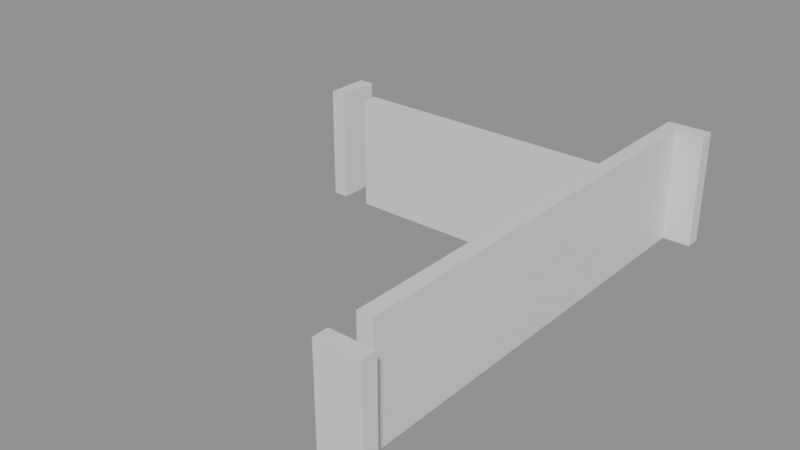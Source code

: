 # Source: building_lego.blend  (saved by Blender 5.0.119; exported with 4.5.12 LTS)
import bpy
from mathutils import Matrix  # noqa: F401  (used for matrix-valued properties, if any)

bpy.ops.wm.read_factory_settings(use_empty=True)
scene = bpy.context.scene
scene.name = 'Scene'

# ---- collections
col_01_paredes_externas = bpy.data.collections.new('01_Paredes_Externas'); scene.collection.children.link(col_01_paredes_externas)
col_02_paredes_internas = bpy.data.collections.new('02_Paredes_Internas'); scene.collection.children.link(col_02_paredes_internas)
col_03_pisos_escadas = bpy.data.collections.new('03_Pisos_Escadas'); scene.collection.children.link(col_03_pisos_escadas)
col_04_moveis_decoracoes = bpy.data.collections.new('04_Moveis_Decoracoes'); scene.collection.children.link(col_04_moveis_decoracoes)

# ---- materials (node trees are filled in below, after node groups)
mat_mat_parede_externa = bpy.data.materials.new('Mat_Parede_Externa')
mat_mat_parede_interna = bpy.data.materials.new('Mat_Parede_Interna')
mat_mat_pisos = bpy.data.materials.new('Mat_Pisos')
mat_mat_moveis = bpy.data.materials.new('Mat_Moveis')

# ---- material node trees
mat_mat_parede_externa.use_nodes = True; mat_mat_parede_externa.node_tree.nodes.clear()
_N = mat_mat_parede_externa.node_tree.nodes; _L = mat_mat_parede_externa.node_tree.links
n0 = _N.new('ShaderNodeBsdfPrincipled'); n0.name = 'BSDF - Pré-fundamentado'; n0.location = (-200, 100)
n1 = _N.new('ShaderNodeOutputMaterial'); n1.name = 'Saída de material'; n1.location = (200, 100)
_L.new(n0.outputs[0], n1.inputs[0])
n1.is_active_output = True
mat_mat_parede_interna.use_nodes = True; mat_mat_parede_interna.node_tree.nodes.clear()
_N = mat_mat_parede_interna.node_tree.nodes; _L = mat_mat_parede_interna.node_tree.links
n0 = _N.new('ShaderNodeBsdfPrincipled'); n0.name = 'BSDF - Pré-fundamentado'; n0.location = (-200, 100)
n1 = _N.new('ShaderNodeOutputMaterial'); n1.name = 'Saída de material'; n1.location = (200, 100)
_L.new(n0.outputs[0], n1.inputs[0])
n1.is_active_output = True
mat_mat_pisos.use_nodes = True; mat_mat_pisos.node_tree.nodes.clear()
_N = mat_mat_pisos.node_tree.nodes; _L = mat_mat_pisos.node_tree.links
n0 = _N.new('ShaderNodeBsdfPrincipled'); n0.name = 'BSDF - Pré-fundamentado'; n0.location = (-200, 100)
n1 = _N.new('ShaderNodeOutputMaterial'); n1.name = 'Saída de material'; n1.location = (200, 100)
_L.new(n0.outputs[0], n1.inputs[0])
n1.is_active_output = True
mat_mat_moveis.use_nodes = True; mat_mat_moveis.node_tree.nodes.clear()
_N = mat_mat_moveis.node_tree.nodes; _L = mat_mat_moveis.node_tree.links
n0 = _N.new('ShaderNodeBsdfPrincipled'); n0.name = 'BSDF - Pré-fundamentado'; n0.location = (-200, 100)
n1 = _N.new('ShaderNodeOutputMaterial'); n1.name = 'Saída de material'; n1.location = (200, 100)
_L.new(n0.outputs[0], n1.inputs[0])
n1.is_active_output = True

# ---- meshes
me_bloco_dungeon_wall_4735_1167_z22 = bpy.data.meshes.new('Bloco_dungeon_wall_4735_1167_z22')
me_bloco_dungeon_wall_4735_1167_z22.from_pydata([(-0.5, -0.175, -1.32), (0.5, -0.175, -1.32), (0.5, 0.175, -1.32), (-0.5, 0.175, -1.32), (-0.5, -0.175, 1.32), (0.5, -0.175, 1.32), (0.5, 0.175, 1.32), (-0.5, 0.175, 1.32)], [], [(0, 1, 2, 3), (4, 7, 6, 5), (0, 4, 5, 1), (2, 6, 7, 3), (0, 3, 7, 4), (1, 5, 6, 2)])
me_bloco_dungeon_wall_4735_1167_z22.materials.append(mat_mat_parede_externa)
me_bloco_dungeon_wall_4735_1167_z22.update()
me_bloco_dungeon_wall_4735_1178_z22 = bpy.data.meshes.new('Bloco_dungeon_wall_4735_1178_z22')
me_bloco_dungeon_wall_4735_1178_z22.from_pydata([(-0.5, -0.175, -1.32), (0.5, -0.175, -1.32), (0.5, 0.175, -1.32), (-0.5, 0.175, -1.32), (-0.5, -0.175, 1.32), (0.5, -0.175, 1.32), (0.5, 0.175, 1.32), (-0.5, 0.175, 1.32)], [], [(0, 1, 2, 3), (4, 7, 6, 5), (0, 4, 5, 1), (2, 6, 7, 3), (0, 3, 7, 4), (1, 5, 6, 2)])
me_bloco_dungeon_wall_4735_1178_z22.materials.append(mat_mat_parede_externa)
me_bloco_dungeon_wall_4735_1178_z22.update()
me_bloco_dungeon_wall_4728_1175_z22 = bpy.data.meshes.new('Bloco_dungeon_wall_4728_1175_z22')
me_bloco_dungeon_wall_4728_1175_z22.from_pydata([(-0.175, -0.5, -1.32), (0.175, -0.5, -1.32), (0.175, 0.5, -1.32), (-0.175, 0.5, -1.32), (-0.175, -0.5, 1.32), (0.175, -0.5, 1.32), (0.175, 0.5, 1.32), (-0.175, 0.5, 1.32)], [], [(0, 1, 2, 3), (4, 7, 6, 5), (0, 4, 5, 1), (2, 6, 7, 3), (0, 3, 7, 4), (1, 5, 6, 2)])
me_bloco_dungeon_wall_4728_1175_z22.materials.append(mat_mat_parede_externa)
me_bloco_dungeon_wall_4728_1175_z22.update()
me_bloco_dungeon_wall_4735_1168_z22 = bpy.data.meshes.new('Bloco_dungeon_wall_4735_1168_z22')
me_bloco_dungeon_wall_4735_1168_z22.from_pydata([(-0.175, -0.5, -1.32), (0.175, -0.5, -1.32), (0.175, 0.5, -1.32), (-0.175, 0.5, -1.32), (-0.175, -0.5, 1.32), (0.175, -0.5, 1.32), (0.175, 0.5, 1.32), (-0.175, 0.5, 1.32)], [], [(0, 1, 2, 3), (4, 7, 6, 5), (0, 4, 5, 1), (2, 6, 7, 3), (0, 3, 7, 4), (1, 5, 6, 2)])
me_bloco_dungeon_wall_4735_1168_z22.materials.append(mat_mat_parede_externa)
me_bloco_dungeon_wall_4735_1168_z22.update()
me_bloco_dungeon_wall_4735_1169_z22 = bpy.data.meshes.new('Bloco_dungeon_wall_4735_1169_z22')
me_bloco_dungeon_wall_4735_1169_z22.from_pydata([(-0.175, -0.5, -1.32), (0.175, -0.5, -1.32), (0.175, 0.5, -1.32), (-0.175, 0.5, -1.32), (-0.175, -0.5, 1.32), (0.175, -0.5, 1.32), (0.175, 0.5, 1.32), (-0.175, 0.5, 1.32)], [], [(0, 1, 2, 3), (4, 7, 6, 5), (0, 4, 5, 1), (2, 6, 7, 3), (0, 3, 7, 4), (1, 5, 6, 2)])
me_bloco_dungeon_wall_4735_1169_z22.materials.append(mat_mat_parede_externa)
me_bloco_dungeon_wall_4735_1169_z22.update()
me_bloco_dungeon_wall_4735_1170_z22 = bpy.data.meshes.new('Bloco_dungeon_wall_4735_1170_z22')
me_bloco_dungeon_wall_4735_1170_z22.from_pydata([(-0.175, -0.5, -1.32), (0.175, -0.5, -1.32), (0.175, 0.5, -1.32), (-0.175, 0.5, -1.32), (-0.175, -0.5, 1.32), (0.175, -0.5, 1.32), (0.175, 0.5, 1.32), (-0.175, 0.5, 1.32)], [], [(0, 1, 2, 3), (4, 7, 6, 5), (0, 4, 5, 1), (2, 6, 7, 3), (0, 3, 7, 4), (1, 5, 6, 2)])
me_bloco_dungeon_wall_4735_1170_z22.materials.append(mat_mat_parede_externa)
me_bloco_dungeon_wall_4735_1170_z22.update()
me_bloco_dungeon_wall_4735_1171_z22 = bpy.data.meshes.new('Bloco_dungeon_wall_4735_1171_z22')
me_bloco_dungeon_wall_4735_1171_z22.from_pydata([(-0.175, -0.5, -1.32), (0.175, -0.5, -1.32), (0.175, 0.5, -1.32), (-0.175, 0.5, -1.32), (-0.175, -0.5, 1.32), (0.175, -0.5, 1.32), (0.175, 0.5, 1.32), (-0.175, 0.5, 1.32)], [], [(0, 1, 2, 3), (4, 7, 6, 5), (0, 4, 5, 1), (2, 6, 7, 3), (0, 3, 7, 4), (1, 5, 6, 2)])
me_bloco_dungeon_wall_4735_1171_z22.materials.append(mat_mat_parede_externa)
me_bloco_dungeon_wall_4735_1171_z22.update()
me_bloco_dungeon_wall_4735_1172_z22 = bpy.data.meshes.new('Bloco_dungeon_wall_4735_1172_z22')
me_bloco_dungeon_wall_4735_1172_z22.from_pydata([(-0.175, -0.5, -1.32), (0.175, -0.5, -1.32), (0.175, 0.5, -1.32), (-0.175, 0.5, -1.32), (-0.175, -0.5, 1.32), (0.175, -0.5, 1.32), (0.175, 0.5, 1.32), (-0.175, 0.5, 1.32)], [], [(0, 1, 2, 3), (4, 7, 6, 5), (0, 4, 5, 1), (2, 6, 7, 3), (0, 3, 7, 4), (1, 5, 6, 2)])
me_bloco_dungeon_wall_4735_1172_z22.materials.append(mat_mat_parede_externa)
me_bloco_dungeon_wall_4735_1172_z22.update()
me_bloco_dungeon_wall_4735_1173_z22 = bpy.data.meshes.new('Bloco_dungeon_wall_4735_1173_z22')
me_bloco_dungeon_wall_4735_1173_z22.from_pydata([(-0.175, -0.5, -1.32), (0.175, -0.5, -1.32), (0.175, 0.5, -1.32), (-0.175, 0.5, -1.32), (-0.175, -0.5, 1.32), (0.175, -0.5, 1.32), (0.175, 0.5, 1.32), (-0.175, 0.5, 1.32)], [], [(0, 1, 2, 3), (4, 7, 6, 5), (0, 4, 5, 1), (2, 6, 7, 3), (0, 3, 7, 4), (1, 5, 6, 2)])
me_bloco_dungeon_wall_4735_1173_z22.materials.append(mat_mat_parede_externa)
me_bloco_dungeon_wall_4735_1173_z22.update()
me_bloco_dungeon_wall_4735_1174_z22 = bpy.data.meshes.new('Bloco_dungeon_wall_4735_1174_z22')
me_bloco_dungeon_wall_4735_1174_z22.from_pydata([(-0.175, -0.5, -1.32), (0.175, -0.5, -1.32), (0.175, 0.5, -1.32), (-0.175, 0.5, -1.32), (-0.175, -0.5, 1.32), (0.175, -0.5, 1.32), (0.175, 0.5, 1.32), (-0.175, 0.5, 1.32)], [], [(0, 1, 2, 3), (4, 7, 6, 5), (0, 4, 5, 1), (2, 6, 7, 3), (0, 3, 7, 4), (1, 5, 6, 2)])
me_bloco_dungeon_wall_4735_1174_z22.materials.append(mat_mat_parede_externa)
me_bloco_dungeon_wall_4735_1174_z22.update()
me_bloco_dungeon_wall_4735_1175_z22 = bpy.data.meshes.new('Bloco_dungeon_wall_4735_1175_z22')
me_bloco_dungeon_wall_4735_1175_z22.from_pydata([(-0.175, -0.5, -1.32), (0.175, -0.5, -1.32), (0.175, 0.5, -1.32), (-0.175, 0.5, -1.32), (-0.175, -0.5, 1.32), (0.175, -0.5, 1.32), (0.175, 0.5, 1.32), (-0.175, 0.5, 1.32)], [], [(0, 1, 2, 3), (4, 7, 6, 5), (0, 4, 5, 1), (2, 6, 7, 3), (0, 3, 7, 4), (1, 5, 6, 2)])
me_bloco_dungeon_wall_4735_1175_z22.materials.append(mat_mat_parede_externa)
me_bloco_dungeon_wall_4735_1175_z22.update()
me_bloco_dungeon_wall_4735_1176_z22 = bpy.data.meshes.new('Bloco_dungeon_wall_4735_1176_z22')
me_bloco_dungeon_wall_4735_1176_z22.from_pydata([(-0.175, -0.5, -1.32), (0.175, -0.5, -1.32), (0.175, 0.5, -1.32), (-0.175, 0.5, -1.32), (-0.175, -0.5, 1.32), (0.175, -0.5, 1.32), (0.175, 0.5, 1.32), (-0.175, 0.5, 1.32)], [], [(0, 1, 2, 3), (4, 7, 6, 5), (0, 4, 5, 1), (2, 6, 7, 3), (0, 3, 7, 4), (1, 5, 6, 2)])
me_bloco_dungeon_wall_4735_1176_z22.materials.append(mat_mat_parede_externa)
me_bloco_dungeon_wall_4735_1176_z22.update()
me_bloco_dungeon_wall_4735_1177_z22 = bpy.data.meshes.new('Bloco_dungeon_wall_4735_1177_z22')
me_bloco_dungeon_wall_4735_1177_z22.from_pydata([(-0.175, -0.5, -1.32), (0.175, -0.5, -1.32), (0.175, 0.5, -1.32), (-0.175, 0.5, -1.32), (-0.175, -0.5, 1.32), (0.175, -0.5, 1.32), (0.175, 0.5, 1.32), (-0.175, 0.5, 1.32)], [], [(0, 1, 2, 3), (4, 7, 6, 5), (0, 4, 5, 1), (2, 6, 7, 3), (0, 3, 7, 4), (1, 5, 6, 2)])
me_bloco_dungeon_wall_4735_1177_z22.materials.append(mat_mat_parede_externa)
me_bloco_dungeon_wall_4735_1177_z22.update()
me_bloco_dungeon_wall_4729_1175_z22 = bpy.data.meshes.new('Bloco_dungeon_wall_4729_1175_z22')
me_bloco_dungeon_wall_4729_1175_z22.from_pydata([(-0.5, -0.175, -1.32), (0.5, -0.175, -1.32), (0.5, 0.175, -1.32), (-0.5, 0.175, -1.32), (-0.5, -0.175, 1.32), (0.5, -0.175, 1.32), (0.5, 0.175, 1.32), (-0.5, 0.175, 1.32)], [], [(0, 1, 2, 3), (4, 7, 6, 5), (0, 4, 5, 1), (2, 6, 7, 3), (0, 3, 7, 4), (1, 5, 6, 2)])
me_bloco_dungeon_wall_4729_1175_z22.materials.append(mat_mat_parede_interna)
me_bloco_dungeon_wall_4729_1175_z22.update()
me_bloco_dungeon_wall_4730_1175_z22 = bpy.data.meshes.new('Bloco_dungeon_wall_4730_1175_z22')
me_bloco_dungeon_wall_4730_1175_z22.from_pydata([(-0.5, -0.175, -1.32), (0.5, -0.175, -1.32), (0.5, 0.175, -1.32), (-0.5, 0.175, -1.32), (-0.5, -0.175, 1.32), (0.5, -0.175, 1.32), (0.5, 0.175, 1.32), (-0.5, 0.175, 1.32)], [], [(0, 1, 2, 3), (4, 7, 6, 5), (0, 4, 5, 1), (2, 6, 7, 3), (0, 3, 7, 4), (1, 5, 6, 2)])
me_bloco_dungeon_wall_4730_1175_z22.materials.append(mat_mat_parede_interna)
me_bloco_dungeon_wall_4730_1175_z22.update()
me_bloco_dungeon_wall_4731_1175_z22 = bpy.data.meshes.new('Bloco_dungeon_wall_4731_1175_z22')
me_bloco_dungeon_wall_4731_1175_z22.from_pydata([(-0.5, -0.175, -1.32), (0.5, -0.175, -1.32), (0.5, 0.175, -1.32), (-0.5, 0.175, -1.32), (-0.5, -0.175, 1.32), (0.5, -0.175, 1.32), (0.5, 0.175, 1.32), (-0.5, 0.175, 1.32)], [], [(0, 1, 2, 3), (4, 7, 6, 5), (0, 4, 5, 1), (2, 6, 7, 3), (0, 3, 7, 4), (1, 5, 6, 2)])
me_bloco_dungeon_wall_4731_1175_z22.materials.append(mat_mat_parede_interna)
me_bloco_dungeon_wall_4731_1175_z22.update()
me_bloco_dungeon_wall_4732_1175_z22 = bpy.data.meshes.new('Bloco_dungeon_wall_4732_1175_z22')
me_bloco_dungeon_wall_4732_1175_z22.from_pydata([(-0.5, -0.175, -1.32), (0.5, -0.175, -1.32), (0.5, 0.175, -1.32), (-0.5, 0.175, -1.32), (-0.5, -0.175, 1.32), (0.5, -0.175, 1.32), (0.5, 0.175, 1.32), (-0.5, 0.175, 1.32)], [], [(0, 1, 2, 3), (4, 7, 6, 5), (0, 4, 5, 1), (2, 6, 7, 3), (0, 3, 7, 4), (1, 5, 6, 2)])
me_bloco_dungeon_wall_4732_1175_z22.materials.append(mat_mat_parede_interna)
me_bloco_dungeon_wall_4732_1175_z22.update()
me_bloco_dungeon_wall_4733_1175_z22 = bpy.data.meshes.new('Bloco_dungeon_wall_4733_1175_z22')
me_bloco_dungeon_wall_4733_1175_z22.from_pydata([(-0.5, -0.175, -1.32), (0.5, -0.175, -1.32), (0.5, 0.175, -1.32), (-0.5, 0.175, -1.32), (-0.5, -0.175, 1.32), (0.5, -0.175, 1.32), (0.5, 0.175, 1.32), (-0.5, 0.175, 1.32)], [], [(0, 1, 2, 3), (4, 7, 6, 5), (0, 4, 5, 1), (2, 6, 7, 3), (0, 3, 7, 4), (1, 5, 6, 2)])
me_bloco_dungeon_wall_4733_1175_z22.materials.append(mat_mat_parede_interna)
me_bloco_dungeon_wall_4733_1175_z22.update()
me_bloco_dungeon_wall_4734_1175_z22 = bpy.data.meshes.new('Bloco_dungeon_wall_4734_1175_z22')
me_bloco_dungeon_wall_4734_1175_z22.from_pydata([(-0.5, -0.175, -1.32), (0.5, -0.175, -1.32), (0.5, 0.175, -1.32), (-0.5, 0.175, -1.32), (-0.5, -0.175, 1.32), (0.5, -0.175, 1.32), (0.5, 0.175, 1.32), (-0.5, 0.175, 1.32)], [], [(0, 1, 2, 3), (4, 7, 6, 5), (0, 4, 5, 1), (2, 6, 7, 3), (0, 3, 7, 4), (1, 5, 6, 2)])
me_bloco_dungeon_wall_4734_1175_z22.materials.append(mat_mat_parede_interna)
me_bloco_dungeon_wall_4734_1175_z22.update()
me_degrau_4728_1176_z22 = bpy.data.meshes.new('Degrau_4728_1176_z22')
me_degrau_4728_1176_z22.from_pydata([(-0.5, -0.5, -0.125), (0.5, -0.5, -0.125), (0.5, 0.5, -0.125), (-0.5, 0.5, -0.125), (-0.5, -0.5, 0.125), (0.5, -0.5, 0.125), (0.5, 0.5, 0.125), (-0.5, 0.5, 0.125)], [], [(0, 1, 2, 3), (4, 7, 6, 5), (0, 4, 5, 1), (2, 6, 7, 3), (0, 3, 7, 4), (1, 5, 6, 2)])
me_degrau_4728_1176_z22.materials.append(mat_mat_pisos)
me_degrau_4728_1176_z22.update()
me_movel_garbage_4731_1177_z22 = bpy.data.meshes.new('Movel_garbage_4731_1177_z22')
me_movel_garbage_4731_1177_z22.from_pydata([(-0.4, -0.4, -0.06), (0.4, -0.4, -0.06), (0.4, 0.4, -0.06), (-0.4, 0.4, -0.06), (-0.4, -0.4, 0.06), (0.4, -0.4, 0.06), (0.4, 0.4, 0.06), (-0.4, 0.4, 0.06)], [], [(0, 1, 2, 3), (4, 7, 6, 5), (0, 4, 5, 1), (2, 6, 7, 3), (0, 3, 7, 4), (1, 5, 6, 2)])
me_movel_garbage_4731_1177_z22.materials.append(mat_mat_moveis)
me_movel_garbage_4731_1177_z22.update()

# ---- objects
ob_parede_externa_norte_y1167_x4735_4735 = bpy.data.objects.new('Parede_Externa_Norte_Y1167_X4735_4735', None)
ob_bloco_dungeon_wall_4735_1167_z22 = bpy.data.objects.new('Bloco_dungeon_wall_4735_1167_z22', me_bloco_dungeon_wall_4735_1167_z22)
ob_parede_externa_sul_y1178_x4735_4735 = bpy.data.objects.new('Parede_Externa_Sul_Y1178_X4735_4735', None)
ob_bloco_dungeon_wall_4735_1178_z22 = bpy.data.objects.new('Bloco_dungeon_wall_4735_1178_z22', me_bloco_dungeon_wall_4735_1178_z22)
ob_parede_externa_oeste_x4728_y1175_1175 = bpy.data.objects.new('Parede_Externa_Oeste_X4728_Y1175_1175', None)
ob_bloco_dungeon_wall_4728_1175_z22 = bpy.data.objects.new('Bloco_dungeon_wall_4728_1175_z22', me_bloco_dungeon_wall_4728_1175_z22)
ob_parede_externa_leste_x4735_y1168_1177 = bpy.data.objects.new('Parede_Externa_Leste_X4735_Y1168_1177', None)
ob_bloco_dungeon_wall_4735_1168_z22 = bpy.data.objects.new('Bloco_dungeon_wall_4735_1168_z22', me_bloco_dungeon_wall_4735_1168_z22)
ob_bloco_dungeon_wall_4735_1169_z22 = bpy.data.objects.new('Bloco_dungeon_wall_4735_1169_z22', me_bloco_dungeon_wall_4735_1169_z22)
ob_bloco_dungeon_wall_4735_1170_z22 = bpy.data.objects.new('Bloco_dungeon_wall_4735_1170_z22', me_bloco_dungeon_wall_4735_1170_z22)
ob_bloco_dungeon_wall_4735_1171_z22 = bpy.data.objects.new('Bloco_dungeon_wall_4735_1171_z22', me_bloco_dungeon_wall_4735_1171_z22)
ob_bloco_dungeon_wall_4735_1172_z22 = bpy.data.objects.new('Bloco_dungeon_wall_4735_1172_z22', me_bloco_dungeon_wall_4735_1172_z22)
ob_bloco_dungeon_wall_4735_1173_z22 = bpy.data.objects.new('Bloco_dungeon_wall_4735_1173_z22', me_bloco_dungeon_wall_4735_1173_z22)
ob_bloco_dungeon_wall_4735_1174_z22 = bpy.data.objects.new('Bloco_dungeon_wall_4735_1174_z22', me_bloco_dungeon_wall_4735_1174_z22)
ob_bloco_dungeon_wall_4735_1175_z22 = bpy.data.objects.new('Bloco_dungeon_wall_4735_1175_z22', me_bloco_dungeon_wall_4735_1175_z22)
ob_bloco_dungeon_wall_4735_1176_z22 = bpy.data.objects.new('Bloco_dungeon_wall_4735_1176_z22', me_bloco_dungeon_wall_4735_1176_z22)
ob_bloco_dungeon_wall_4735_1177_z22 = bpy.data.objects.new('Bloco_dungeon_wall_4735_1177_z22', me_bloco_dungeon_wall_4735_1177_z22)
ob_parede_interna_ew_02_y1175_x4729_4734 = bpy.data.objects.new('Parede_Interna_EW_02_Y1175_X4729_4734', None)
ob_bloco_dungeon_wall_4729_1175_z22 = bpy.data.objects.new('Bloco_dungeon_wall_4729_1175_z22', me_bloco_dungeon_wall_4729_1175_z22)
ob_bloco_dungeon_wall_4730_1175_z22 = bpy.data.objects.new('Bloco_dungeon_wall_4730_1175_z22', me_bloco_dungeon_wall_4730_1175_z22)
ob_bloco_dungeon_wall_4731_1175_z22 = bpy.data.objects.new('Bloco_dungeon_wall_4731_1175_z22', me_bloco_dungeon_wall_4731_1175_z22)
ob_bloco_dungeon_wall_4732_1175_z22 = bpy.data.objects.new('Bloco_dungeon_wall_4732_1175_z22', me_bloco_dungeon_wall_4732_1175_z22)
ob_bloco_dungeon_wall_4733_1175_z22 = bpy.data.objects.new('Bloco_dungeon_wall_4733_1175_z22', me_bloco_dungeon_wall_4733_1175_z22)
ob_bloco_dungeon_wall_4734_1175_z22 = bpy.data.objects.new('Bloco_dungeon_wall_4734_1175_z22', me_bloco_dungeon_wall_4734_1175_z22)
ob_escadas_corrim_os = bpy.data.objects.new('Escadas_Corrimãos', None)
ob_degrau_4728_1176_z22 = bpy.data.objects.new('Degrau_4728_1176_z22', me_degrau_4728_1176_z22)
ob_moveis_decoracoes = bpy.data.objects.new('Moveis_Decoracoes', None)
ob_movel_garbage_4731_1177_z22 = bpy.data.objects.new('Movel_garbage_4731_1177_z22', me_movel_garbage_4731_1177_z22)

# ---- transforms, parenting, visibility, modifiers, constraints
ob_parede_externa_norte_y1167_x4735_4735.location = (3.5, -5.5, 0.0)
ob_parede_externa_norte_y1167_x4735_4735.empty_display_type = 'CUBE'
ob_bloco_dungeon_wall_4735_1167_z22.parent = ob_parede_externa_norte_y1167_x4735_4735
ob_bloco_dungeon_wall_4735_1167_z22.matrix_parent_inverse = Matrix(((1.0, -0.0, 0.0, -3.5), (-0.0, 1.0, -0.0, 5.5), (0.0, -0.0, 1.0, -0.0), (-0.0, 0.0, -0.0, 1.0)))
ob_bloco_dungeon_wall_4735_1167_z22.location = (3.5, -5.825, 1.32)
ob_parede_externa_sul_y1178_x4735_4735.location = (3.5, 5.5, 0.0)
ob_parede_externa_sul_y1178_x4735_4735.empty_display_type = 'CUBE'
ob_bloco_dungeon_wall_4735_1178_z22.parent = ob_parede_externa_sul_y1178_x4735_4735
ob_bloco_dungeon_wall_4735_1178_z22.matrix_parent_inverse = Matrix(((1.0, -0.0, 0.0, -3.5), (-0.0, 1.0, -0.0, -5.5), (0.0, -0.0, 1.0, -0.0), (-0.0, 0.0, -0.0, 1.0)))
ob_bloco_dungeon_wall_4735_1178_z22.location = (3.5, 5.175, 1.32)
ob_parede_externa_oeste_x4728_y1175_1175.location = (-3.5, 2.5, 0.0)
ob_parede_externa_oeste_x4728_y1175_1175.empty_display_type = 'CUBE'
ob_bloco_dungeon_wall_4728_1175_z22.parent = ob_parede_externa_oeste_x4728_y1175_1175
ob_bloco_dungeon_wall_4728_1175_z22.matrix_parent_inverse = Matrix(((1.0, -0.0, 0.0, 3.5), (-0.0, 1.0, -0.0, -2.5), (0.0, -0.0, 1.0, -0.0), (-0.0, 0.0, -0.0, 1.0)))
ob_bloco_dungeon_wall_4728_1175_z22.location = (-3.825, 2.5, 1.32)
ob_parede_externa_leste_x4735_y1168_1177.location = (3.5, 0.0, 0.0)
ob_parede_externa_leste_x4735_y1168_1177.empty_display_type = 'CUBE'
ob_bloco_dungeon_wall_4735_1168_z22.parent = ob_parede_externa_leste_x4735_y1168_1177
ob_bloco_dungeon_wall_4735_1168_z22.matrix_parent_inverse = Matrix(((1.0, -0.0, 0.0, -3.5), (-0.0, 1.0, -0.0, 0.0), (0.0, -0.0, 1.0, -0.0), (-0.0, 0.0, -0.0, 1.0)))
ob_bloco_dungeon_wall_4735_1168_z22.location = (3.175, -4.5, 1.32)
ob_bloco_dungeon_wall_4735_1169_z22.parent = ob_parede_externa_leste_x4735_y1168_1177
ob_bloco_dungeon_wall_4735_1169_z22.matrix_parent_inverse = Matrix(((1.0, -0.0, 0.0, -3.5), (-0.0, 1.0, -0.0, 0.0), (0.0, -0.0, 1.0, -0.0), (-0.0, 0.0, -0.0, 1.0)))
ob_bloco_dungeon_wall_4735_1169_z22.location = (3.175, -3.5, 1.32)
ob_bloco_dungeon_wall_4735_1170_z22.parent = ob_parede_externa_leste_x4735_y1168_1177
ob_bloco_dungeon_wall_4735_1170_z22.matrix_parent_inverse = Matrix(((1.0, -0.0, 0.0, -3.5), (-0.0, 1.0, -0.0, 0.0), (0.0, -0.0, 1.0, -0.0), (-0.0, 0.0, -0.0, 1.0)))
ob_bloco_dungeon_wall_4735_1170_z22.location = (3.175, -2.5, 1.32)
ob_bloco_dungeon_wall_4735_1171_z22.parent = ob_parede_externa_leste_x4735_y1168_1177
ob_bloco_dungeon_wall_4735_1171_z22.matrix_parent_inverse = Matrix(((1.0, -0.0, 0.0, -3.5), (-0.0, 1.0, -0.0, 0.0), (0.0, -0.0, 1.0, -0.0), (-0.0, 0.0, -0.0, 1.0)))
ob_bloco_dungeon_wall_4735_1171_z22.location = (3.175, -1.5, 1.32)
ob_bloco_dungeon_wall_4735_1172_z22.parent = ob_parede_externa_leste_x4735_y1168_1177
ob_bloco_dungeon_wall_4735_1172_z22.matrix_parent_inverse = Matrix(((1.0, -0.0, 0.0, -3.5), (-0.0, 1.0, -0.0, 0.0), (0.0, -0.0, 1.0, -0.0), (-0.0, 0.0, -0.0, 1.0)))
ob_bloco_dungeon_wall_4735_1172_z22.location = (3.175, -0.5, 1.32)
ob_bloco_dungeon_wall_4735_1173_z22.parent = ob_parede_externa_leste_x4735_y1168_1177
ob_bloco_dungeon_wall_4735_1173_z22.matrix_parent_inverse = Matrix(((1.0, -0.0, 0.0, -3.5), (-0.0, 1.0, -0.0, 0.0), (0.0, -0.0, 1.0, -0.0), (-0.0, 0.0, -0.0, 1.0)))
ob_bloco_dungeon_wall_4735_1173_z22.location = (3.175, 0.5, 1.32)
ob_bloco_dungeon_wall_4735_1174_z22.parent = ob_parede_externa_leste_x4735_y1168_1177
ob_bloco_dungeon_wall_4735_1174_z22.matrix_parent_inverse = Matrix(((1.0, -0.0, 0.0, -3.5), (-0.0, 1.0, -0.0, 0.0), (0.0, -0.0, 1.0, -0.0), (-0.0, 0.0, -0.0, 1.0)))
ob_bloco_dungeon_wall_4735_1174_z22.location = (3.175, 1.5, 1.32)
ob_bloco_dungeon_wall_4735_1175_z22.parent = ob_parede_externa_leste_x4735_y1168_1177
ob_bloco_dungeon_wall_4735_1175_z22.matrix_parent_inverse = Matrix(((1.0, -0.0, 0.0, -3.5), (-0.0, 1.0, -0.0, 0.0), (0.0, -0.0, 1.0, -0.0), (-0.0, 0.0, -0.0, 1.0)))
ob_bloco_dungeon_wall_4735_1175_z22.location = (3.175, 2.5, 1.32)
ob_bloco_dungeon_wall_4735_1176_z22.parent = ob_parede_externa_leste_x4735_y1168_1177
ob_bloco_dungeon_wall_4735_1176_z22.matrix_parent_inverse = Matrix(((1.0, -0.0, 0.0, -3.5), (-0.0, 1.0, -0.0, 0.0), (0.0, -0.0, 1.0, -0.0), (-0.0, 0.0, -0.0, 1.0)))
ob_bloco_dungeon_wall_4735_1176_z22.location = (3.175, 3.5, 1.32)
ob_bloco_dungeon_wall_4735_1177_z22.parent = ob_parede_externa_leste_x4735_y1168_1177
ob_bloco_dungeon_wall_4735_1177_z22.matrix_parent_inverse = Matrix(((1.0, -0.0, 0.0, -3.5), (-0.0, 1.0, -0.0, 0.0), (0.0, -0.0, 1.0, -0.0), (-0.0, 0.0, -0.0, 1.0)))
ob_bloco_dungeon_wall_4735_1177_z22.location = (3.175, 4.5, 1.32)
ob_parede_interna_ew_02_y1175_x4729_4734.location = (0.0, 2.5, 0.0)
ob_parede_interna_ew_02_y1175_x4729_4734.empty_display_type = 'CUBE'
ob_bloco_dungeon_wall_4729_1175_z22.parent = ob_parede_interna_ew_02_y1175_x4729_4734
ob_bloco_dungeon_wall_4729_1175_z22.matrix_parent_inverse = Matrix(((1.0, -0.0, 0.0, -0.0), (-0.0, 1.0, -0.0, -2.5), (0.0, -0.0, 1.0, -0.0), (-0.0, 0.0, -0.0, 1.0)))
ob_bloco_dungeon_wall_4729_1175_z22.location = (-2.5, 2.175, 1.32)
ob_bloco_dungeon_wall_4730_1175_z22.parent = ob_parede_interna_ew_02_y1175_x4729_4734
ob_bloco_dungeon_wall_4730_1175_z22.matrix_parent_inverse = Matrix(((1.0, -0.0, 0.0, -0.0), (-0.0, 1.0, -0.0, -2.5), (0.0, -0.0, 1.0, -0.0), (-0.0, 0.0, -0.0, 1.0)))
ob_bloco_dungeon_wall_4730_1175_z22.location = (-1.5, 2.175, 1.32)
ob_bloco_dungeon_wall_4731_1175_z22.parent = ob_parede_interna_ew_02_y1175_x4729_4734
ob_bloco_dungeon_wall_4731_1175_z22.matrix_parent_inverse = Matrix(((1.0, -0.0, 0.0, -0.0), (-0.0, 1.0, -0.0, -2.5), (0.0, -0.0, 1.0, -0.0), (-0.0, 0.0, -0.0, 1.0)))
ob_bloco_dungeon_wall_4731_1175_z22.location = (-0.5, 2.175, 1.32)
ob_bloco_dungeon_wall_4732_1175_z22.parent = ob_parede_interna_ew_02_y1175_x4729_4734
ob_bloco_dungeon_wall_4732_1175_z22.matrix_parent_inverse = Matrix(((1.0, -0.0, 0.0, -0.0), (-0.0, 1.0, -0.0, -2.5), (0.0, -0.0, 1.0, -0.0), (-0.0, 0.0, -0.0, 1.0)))
ob_bloco_dungeon_wall_4732_1175_z22.location = (0.5, 2.175, 1.32)
ob_bloco_dungeon_wall_4733_1175_z22.parent = ob_parede_interna_ew_02_y1175_x4729_4734
ob_bloco_dungeon_wall_4733_1175_z22.matrix_parent_inverse = Matrix(((1.0, -0.0, 0.0, -0.0), (-0.0, 1.0, -0.0, -2.5), (0.0, -0.0, 1.0, -0.0), (-0.0, 0.0, -0.0, 1.0)))
ob_bloco_dungeon_wall_4733_1175_z22.location = (1.5, 2.175, 1.32)
ob_bloco_dungeon_wall_4734_1175_z22.parent = ob_parede_interna_ew_02_y1175_x4729_4734
ob_bloco_dungeon_wall_4734_1175_z22.matrix_parent_inverse = Matrix(((1.0, -0.0, 0.0, -0.0), (-0.0, 1.0, -0.0, -2.5), (0.0, -0.0, 1.0, -0.0), (-0.0, 0.0, -0.0, 1.0)))
ob_bloco_dungeon_wall_4734_1175_z22.location = (2.5, 2.175, 1.32)
ob_escadas_corrim_os.location = (0.0, 0.0, 0.0)
ob_escadas_corrim_os.empty_display_type = 'CUBE'
ob_degrau_4728_1176_z22.parent = ob_escadas_corrim_os
ob_degrau_4728_1176_z22.location = (-3.5, 3.5, 0.125)
ob_moveis_decoracoes.location = (0.0, 0.0, 0.0)
ob_moveis_decoracoes.empty_display_type = 'CUBE'
ob_movel_garbage_4731_1177_z22.parent = ob_moveis_decoracoes
ob_movel_garbage_4731_1177_z22.location = (-0.5, 4.5, 0.06)

# ---- collection membership
col_01_paredes_externas.objects.link(ob_parede_externa_norte_y1167_x4735_4735)
col_01_paredes_externas.objects.link(ob_bloco_dungeon_wall_4735_1167_z22)
col_01_paredes_externas.objects.link(ob_parede_externa_sul_y1178_x4735_4735)
col_01_paredes_externas.objects.link(ob_bloco_dungeon_wall_4735_1178_z22)
col_01_paredes_externas.objects.link(ob_parede_externa_oeste_x4728_y1175_1175)
col_01_paredes_externas.objects.link(ob_bloco_dungeon_wall_4728_1175_z22)
col_01_paredes_externas.objects.link(ob_parede_externa_leste_x4735_y1168_1177)
col_01_paredes_externas.objects.link(ob_bloco_dungeon_wall_4735_1168_z22)
col_01_paredes_externas.objects.link(ob_bloco_dungeon_wall_4735_1169_z22)
col_01_paredes_externas.objects.link(ob_bloco_dungeon_wall_4735_1170_z22)
col_01_paredes_externas.objects.link(ob_bloco_dungeon_wall_4735_1171_z22)
col_01_paredes_externas.objects.link(ob_bloco_dungeon_wall_4735_1172_z22)
col_01_paredes_externas.objects.link(ob_bloco_dungeon_wall_4735_1173_z22)
col_01_paredes_externas.objects.link(ob_bloco_dungeon_wall_4735_1174_z22)
col_01_paredes_externas.objects.link(ob_bloco_dungeon_wall_4735_1175_z22)
col_01_paredes_externas.objects.link(ob_bloco_dungeon_wall_4735_1176_z22)
col_01_paredes_externas.objects.link(ob_bloco_dungeon_wall_4735_1177_z22)
col_02_paredes_internas.objects.link(ob_parede_interna_ew_02_y1175_x4729_4734)
col_02_paredes_internas.objects.link(ob_bloco_dungeon_wall_4729_1175_z22)
col_02_paredes_internas.objects.link(ob_bloco_dungeon_wall_4730_1175_z22)
col_02_paredes_internas.objects.link(ob_bloco_dungeon_wall_4731_1175_z22)
col_02_paredes_internas.objects.link(ob_bloco_dungeon_wall_4732_1175_z22)
col_02_paredes_internas.objects.link(ob_bloco_dungeon_wall_4733_1175_z22)
col_02_paredes_internas.objects.link(ob_bloco_dungeon_wall_4734_1175_z22)
col_03_pisos_escadas.objects.link(ob_escadas_corrim_os)
col_03_pisos_escadas.objects.link(ob_degrau_4728_1176_z22)
col_04_moveis_decoracoes.objects.link(ob_moveis_decoracoes)
col_04_moveis_decoracoes.objects.link(ob_movel_garbage_4731_1177_z22)

# ---- scene / render settings (as saved in the file)
scene.frame_start = 1; scene.frame_end = 250; scene.frame_set(1)
scene.render.engine = 'BLENDER_EEVEE_NEXT'
scene.render.bake_bias = 0.0
scene.render.bake_samples = 0
scene.cycles.sampling_pattern = 'TABULATED_SOBOL'
scene.eevee.use_volume_custom_range = False
bpy.context.view_layer.update()

# ---- added for rendering (the .blend has no active camera and no usable light): camera, sun + grey world if the file has none
cam_auto = bpy.data.cameras.new('AutoCamera')
cam_auto.lens = 50.0
cam_auto.sensor_width = 36.0
cam_auto.clip_end = 1000.0
ob_auto_camera = bpy.data.objects.new('AutoCamera', cam_auto)
scene.collection.objects.link(ob_auto_camera)
ob_auto_camera.location = (13.0778, -16.0184, 11.7823)
ob_auto_camera.rotation_euler = (1.09748, -7.21219e-08, 0.694738)
scene.camera = ob_auto_camera
light_auto_sun = bpy.data.lights.new('AutoSun', 'SUN')
light_auto_sun.energy = 3.0
light_auto_sun.angle = 0.0523599
ob_auto_sun = bpy.data.objects.new('AutoSun', light_auto_sun)
scene.collection.objects.link(ob_auto_sun)
ob_auto_sun.rotation_euler = (0.872665, 0.174533, 0.523599)
if scene.world is None:
    world_auto = bpy.data.worlds.new('AutoWorld')
    world_auto.color = (0.3, 0.3, 0.3)
    scene.world = world_auto
bpy.context.view_layer.update()
